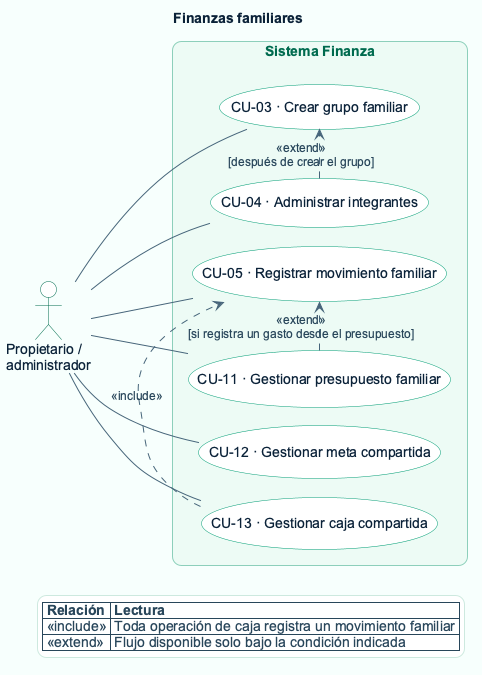

The diagram above was rendered by PlantUML. Its source (embedded in the PNG):
@startuml
!include theme-finanza.puml
title Finanzas familiares
left to right direction

actor "Propietario /\nadministrador" as Administrador

rectangle "Sistema Finanza" {
  usecase "CU-03 · Crear grupo familiar" as CU03
  usecase "CU-04 · Administrar integrantes" as CU04
  usecase "CU-05 · Registrar movimiento familiar" as CU05
  usecase "CU-11 · Gestionar presupuesto familiar" as CU11
  usecase "CU-12 · Gestionar meta compartida" as CU12
  usecase "CU-13 · Gestionar caja compartida" as CU13

  CU04 .> CU03 : <<extend>>\n[después de crear el grupo]
  CU11 .> CU05 : <<extend>>\n[si registra un gasto desde el presupuesto]
  CU13 .> CU05 : <<include>>
}

Administrador -- CU03
Administrador -- CU04
Administrador -- CU05
Administrador -- CU11
Administrador -- CU12
Administrador -- CU13

legend right
  |= Relación |= Lectura |
  | <<include>> | Toda operación de caja registra un movimiento familiar |
  | <<extend>> | Flujo disponible solo bajo la condición indicada |
endlegend
@enduml